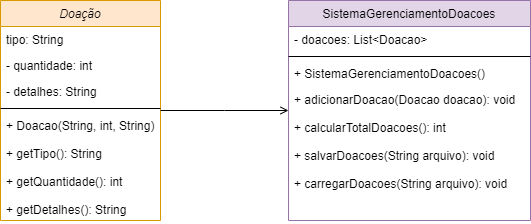

The diagram above was exported from draw.io. Its source (the exported page's mxGraphModel, read from the mxfile embedded in the PNG):
<mxGraphModel dx="1050" dy="565" grid="1" gridSize="10" guides="1" tooltips="1" connect="1" arrows="1" fold="1" page="1" pageScale="1" pageWidth="827" pageHeight="1169" math="0" shadow="0">
  <root>
    <mxCell id="WIyWlLk6GJQsqaUBKTNV-0" />
    <mxCell id="WIyWlLk6GJQsqaUBKTNV-1" parent="WIyWlLk6GJQsqaUBKTNV-0" />
    <mxCell id="zkfFHV4jXpPFQw0GAbJ--0" value="Doação" style="swimlane;fontStyle=2;align=center;verticalAlign=top;childLayout=stackLayout;horizontal=1;startSize=26;horizontalStack=0;resizeParent=1;resizeLast=0;collapsible=1;marginBottom=0;rounded=0;shadow=0;strokeWidth=1;fillColor=#ffe6cc;strokeColor=#d79b00;" parent="WIyWlLk6GJQsqaUBKTNV-1" vertex="1">
      <mxGeometry x="160" y="120" width="160" height="220" as="geometry">
        <mxRectangle x="230" y="140" width="160" height="26" as="alternateBounds" />
      </mxGeometry>
    </mxCell>
    <mxCell id="zkfFHV4jXpPFQw0GAbJ--1" value="tipo: String" style="text;align=left;verticalAlign=top;spacingLeft=4;spacingRight=4;overflow=hidden;rotatable=0;points=[[0,0.5],[1,0.5]];portConstraint=eastwest;" parent="zkfFHV4jXpPFQw0GAbJ--0" vertex="1">
      <mxGeometry y="26" width="160" height="26" as="geometry" />
    </mxCell>
    <mxCell id="zkfFHV4jXpPFQw0GAbJ--2" value="- quantidade: int " style="text;align=left;verticalAlign=top;spacingLeft=4;spacingRight=4;overflow=hidden;rotatable=0;points=[[0,0.5],[1,0.5]];portConstraint=eastwest;rounded=0;shadow=0;html=0;" parent="zkfFHV4jXpPFQw0GAbJ--0" vertex="1">
      <mxGeometry y="52" width="160" height="26" as="geometry" />
    </mxCell>
    <mxCell id="zkfFHV4jXpPFQw0GAbJ--3" value="- detalhes: String" style="text;align=left;verticalAlign=top;spacingLeft=4;spacingRight=4;overflow=hidden;rotatable=0;points=[[0,0.5],[1,0.5]];portConstraint=eastwest;rounded=0;shadow=0;html=0;" parent="zkfFHV4jXpPFQw0GAbJ--0" vertex="1">
      <mxGeometry y="78" width="160" height="26" as="geometry" />
    </mxCell>
    <mxCell id="zkfFHV4jXpPFQw0GAbJ--4" value="" style="line;html=1;strokeWidth=1;align=left;verticalAlign=middle;spacingTop=-1;spacingLeft=3;spacingRight=3;rotatable=0;labelPosition=right;points=[];portConstraint=eastwest;" parent="zkfFHV4jXpPFQw0GAbJ--0" vertex="1">
      <mxGeometry y="104" width="160" height="8" as="geometry" />
    </mxCell>
    <mxCell id="zkfFHV4jXpPFQw0GAbJ--5" value="+ Doacao(String, int, String)&#10;&#10;+ getTipo(): String&#10;&#10; + getQuantidade(): int&#10;&#10;+ getDetalhes(): String &#10;" style="text;align=left;verticalAlign=top;spacingLeft=4;spacingRight=4;overflow=hidden;rotatable=0;points=[[0,0.5],[1,0.5]];portConstraint=eastwest;" parent="zkfFHV4jXpPFQw0GAbJ--0" vertex="1">
      <mxGeometry y="112" width="160" height="108" as="geometry" />
    </mxCell>
    <mxCell id="zkfFHV4jXpPFQw0GAbJ--17" value=" SistemaGerenciamentoDoacoes" style="swimlane;fontStyle=0;align=center;verticalAlign=top;childLayout=stackLayout;horizontal=1;startSize=26;horizontalStack=0;resizeParent=1;resizeLast=0;collapsible=1;marginBottom=0;rounded=0;shadow=0;strokeWidth=1;fillColor=#e1d5e7;strokeColor=#9673a6;" parent="WIyWlLk6GJQsqaUBKTNV-1" vertex="1">
      <mxGeometry x="448" y="120" width="242" height="220" as="geometry">
        <mxRectangle x="550" y="140" width="160" height="26" as="alternateBounds" />
      </mxGeometry>
    </mxCell>
    <mxCell id="zkfFHV4jXpPFQw0GAbJ--18" value="- doacoes: List&lt;Doacao&gt;" style="text;align=left;verticalAlign=top;spacingLeft=4;spacingRight=4;overflow=hidden;rotatable=0;points=[[0,0.5],[1,0.5]];portConstraint=eastwest;" parent="zkfFHV4jXpPFQw0GAbJ--17" vertex="1">
      <mxGeometry y="26" width="242" height="26" as="geometry" />
    </mxCell>
    <mxCell id="zkfFHV4jXpPFQw0GAbJ--23" value="" style="line;html=1;strokeWidth=1;align=left;verticalAlign=middle;spacingTop=-1;spacingLeft=3;spacingRight=3;rotatable=0;labelPosition=right;points=[];portConstraint=eastwest;" parent="zkfFHV4jXpPFQw0GAbJ--17" vertex="1">
      <mxGeometry y="52" width="242" height="8" as="geometry" />
    </mxCell>
    <mxCell id="zkfFHV4jXpPFQw0GAbJ--24" value="+ SistemaGerenciamentoDoacoes()" style="text;align=left;verticalAlign=top;spacingLeft=4;spacingRight=4;overflow=hidden;rotatable=0;points=[[0,0.5],[1,0.5]];portConstraint=eastwest;" parent="zkfFHV4jXpPFQw0GAbJ--17" vertex="1">
      <mxGeometry y="60" width="242" height="26" as="geometry" />
    </mxCell>
    <mxCell id="zkfFHV4jXpPFQw0GAbJ--25" value="+ adicionarDoacao(Doacao doacao): void&#10;&#10;+ calcularTotalDoacoes(): int &#10;&#10;+ salvarDoacoes(String arquivo): void&#10;&#10;+ carregarDoacoes(String arquivo): void&#10;" style="text;align=left;verticalAlign=top;spacingLeft=4;spacingRight=4;overflow=hidden;rotatable=0;points=[[0,0.5],[1,0.5]];portConstraint=eastwest;" parent="zkfFHV4jXpPFQw0GAbJ--17" vertex="1">
      <mxGeometry y="86" width="242" height="134" as="geometry" />
    </mxCell>
    <mxCell id="zkfFHV4jXpPFQw0GAbJ--26" value="" style="endArrow=open;shadow=0;strokeWidth=1;rounded=0;curved=0;endFill=1;edgeStyle=elbowEdgeStyle;elbow=vertical;" parent="WIyWlLk6GJQsqaUBKTNV-1" source="zkfFHV4jXpPFQw0GAbJ--0" target="zkfFHV4jXpPFQw0GAbJ--17" edge="1">
      <mxGeometry x="0.5" y="41" relative="1" as="geometry">
        <mxPoint x="320" y="192" as="sourcePoint" />
        <mxPoint x="480" y="192" as="targetPoint" />
        <mxPoint x="-40" y="32" as="offset" />
      </mxGeometry>
    </mxCell>
  </root>
</mxGraphModel>